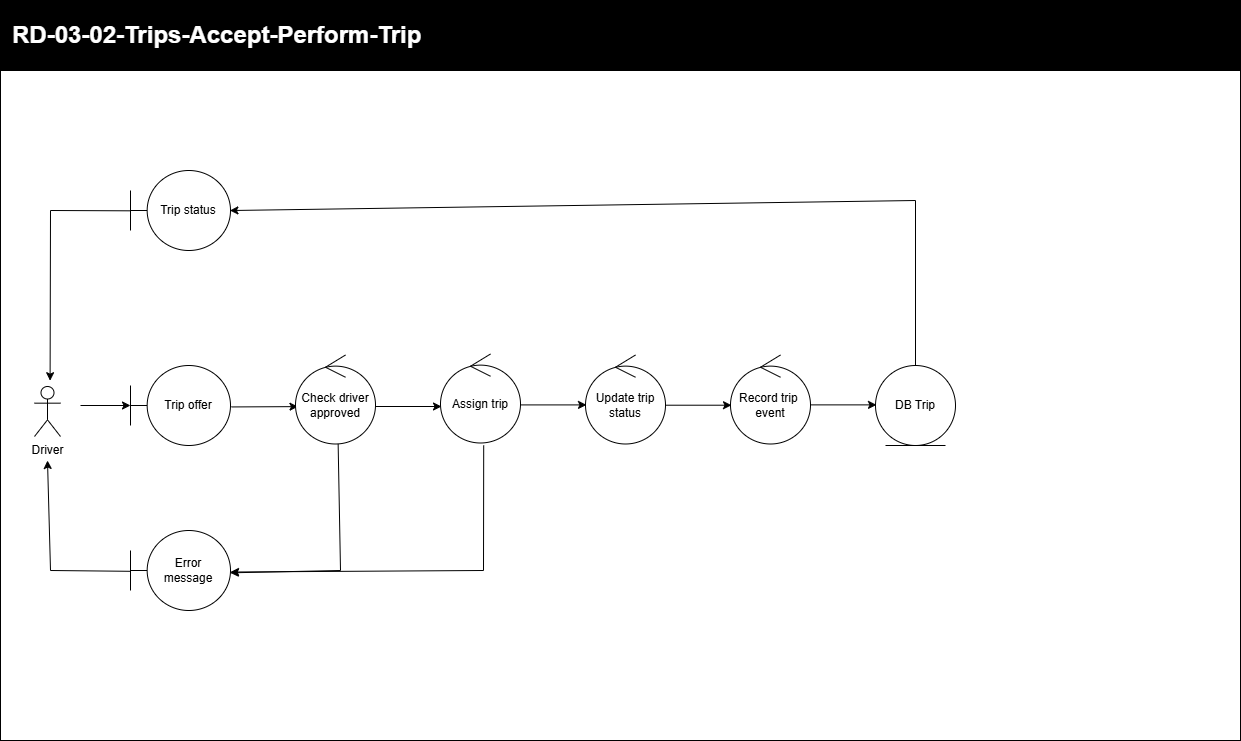

The diagram above was exported from draw.io. Its source (the exported page's mxGraphModel, read from the mxfile embedded in the PNG):
<mxGraphModel dx="709" dy="653" grid="1" gridSize="10" guides="1" tooltips="1" connect="1" arrows="1" fold="1" page="1" pageScale="1" pageWidth="850" pageHeight="1100" background="none" math="0" shadow="0">
  <root>
    <mxCell id="0" />
    <mxCell id="1" parent="0" />
    <mxCell id="OzreDEbsM27HCfb93TVa-2" parent="1" style="whiteSpace=wrap;html=1;movable=1;resizable=1;rotatable=1;deletable=1;editable=1;locked=0;connectable=1;" value="" vertex="1">
      <mxGeometry height="670" width="1240" x="120" y="480" as="geometry" />
    </mxCell>
    <mxCell id="OzreDEbsM27HCfb93TVa-3" parent="1" style="whiteSpace=wrap;html=1;fillColor=#000000;movable=1;resizable=1;rotatable=1;deletable=1;editable=1;locked=0;connectable=1;" value="" vertex="1">
      <mxGeometry height="70" width="1240" x="120" y="410" as="geometry" />
    </mxCell>
    <mxCell id="OzreDEbsM27HCfb93TVa-4" parent="1" style="text;html=1;whiteSpace=wrap;strokeColor=none;fillColor=none;align=left;verticalAlign=middle;rounded=0;fontColor=#FFFFFF;" value="&lt;font style=&quot;font-size: 24px;&quot;&gt;&lt;b&gt;RD-03-02-Trips-Accept-Perform-Trip&lt;/b&gt;&lt;/font&gt;" vertex="1">
      <mxGeometry height="30" width="740" x="130" y="430" as="geometry" />
    </mxCell>
    <mxCell id="OzreDEbsM27HCfb93TVa-6" parent="1" style="shape=umlActor;verticalLabelPosition=bottom;verticalAlign=top;html=1;labelPerimeter=1;" value="Driver" vertex="1">
      <mxGeometry height="50" width="26" x="154" y="796" as="geometry" />
    </mxCell>
    <mxCell id="7WomwyKvyjI-adCfbeOF-2" parent="1" style="ellipse;shape=umlEntity;whiteSpace=wrap;html=1;" value="DB Trip" vertex="1">
      <mxGeometry height="80" width="80" x="995" y="775" as="geometry" />
    </mxCell>
    <mxCell id="7WomwyKvyjI-adCfbeOF-3" parent="1" style="shape=umlBoundary;whiteSpace=wrap;html=1;" value="Trip offer" vertex="1">
      <mxGeometry height="80" width="100" x="250" y="775" as="geometry" />
    </mxCell>
    <mxCell id="7WomwyKvyjI-adCfbeOF-5" edge="1" parent="1" source="7WomwyKvyjI-adCfbeOF-3" style="endArrow=classic;html=1;rounded=0;exitX=1.009;exitY=0.518;exitDx=0;exitDy=0;exitPerimeter=0;entryX=0.031;entryY=0.58;entryDx=0;entryDy=0;entryPerimeter=0;" target="7WomwyKvyjI-adCfbeOF-6" value="">
      <mxGeometry height="50" relative="1" width="50" as="geometry">
        <mxPoint x="300" y="1030" as="sourcePoint" />
        <mxPoint x="330" y="1000" as="targetPoint" />
      </mxGeometry>
    </mxCell>
    <mxCell id="7WomwyKvyjI-adCfbeOF-6" parent="1" style="ellipse;shape=umlControl;whiteSpace=wrap;html=1;" value="Check driver&lt;br&gt;approved" vertex="1">
      <mxGeometry height="89" width="80" x="415" y="764.5" as="geometry" />
    </mxCell>
    <mxCell id="7WomwyKvyjI-adCfbeOF-7" edge="1" parent="1" style="endArrow=classic;html=1;rounded=0;entryX=0;entryY=0.5;entryDx=0;entryDy=0;entryPerimeter=0;" target="7WomwyKvyjI-adCfbeOF-3" value="">
      <mxGeometry height="50" relative="1" width="50" as="geometry">
        <mxPoint x="200" y="815" as="sourcePoint" />
        <mxPoint x="250" y="816" as="targetPoint" />
      </mxGeometry>
    </mxCell>
    <mxCell id="7WomwyKvyjI-adCfbeOF-8" edge="1" parent="1" style="endArrow=classic;html=1;rounded=0;exitX=1.009;exitY=0.518;exitDx=0;exitDy=0;exitPerimeter=0;entryX=0.031;entryY=0.58;entryDx=0;entryDy=0;entryPerimeter=0;" value="">
      <mxGeometry height="50" relative="1" width="50" as="geometry">
        <mxPoint x="495" y="816" as="sourcePoint" />
        <mxPoint x="561" y="816" as="targetPoint" />
      </mxGeometry>
    </mxCell>
    <mxCell id="7WomwyKvyjI-adCfbeOF-9" parent="1" style="ellipse;shape=umlControl;whiteSpace=wrap;html=1;" value="Assign trip" vertex="1">
      <mxGeometry height="89" width="80" x="560" y="763.5" as="geometry" />
    </mxCell>
    <mxCell id="7WomwyKvyjI-adCfbeOF-10" parent="1" style="shape=umlBoundary;whiteSpace=wrap;html=1;" value="Error&lt;br&gt;message" vertex="1">
      <mxGeometry height="80" width="100" x="250" y="940" as="geometry" />
    </mxCell>
    <mxCell id="7WomwyKvyjI-adCfbeOF-12" edge="1" parent="1" style="endArrow=classic;html=1;rounded=0;exitX=1.009;exitY=0.518;exitDx=0;exitDy=0;exitPerimeter=0;entryX=0.031;entryY=0.58;entryDx=0;entryDy=0;entryPerimeter=0;" value="">
      <mxGeometry height="50" relative="1" width="50" as="geometry">
        <mxPoint x="640" y="814.41" as="sourcePoint" />
        <mxPoint x="706" y="814.41" as="targetPoint" />
      </mxGeometry>
    </mxCell>
    <mxCell id="7WomwyKvyjI-adCfbeOF-13" parent="1" style="ellipse;shape=umlControl;whiteSpace=wrap;html=1;" value="Update trip&lt;br&gt;status" vertex="1">
      <mxGeometry height="89" width="80" x="705" y="764.5" as="geometry" />
    </mxCell>
    <mxCell id="7WomwyKvyjI-adCfbeOF-14" parent="1" style="ellipse;shape=umlControl;whiteSpace=wrap;html=1;" value="Record trip&amp;nbsp;&lt;br&gt;event" vertex="1">
      <mxGeometry height="89" width="80" x="850" y="764.5" as="geometry" />
    </mxCell>
    <mxCell id="7WomwyKvyjI-adCfbeOF-16" edge="1" parent="1" style="endArrow=classic;html=1;rounded=0;exitX=1.009;exitY=0.518;exitDx=0;exitDy=0;exitPerimeter=0;entryX=0.031;entryY=0.58;entryDx=0;entryDy=0;entryPerimeter=0;" value="">
      <mxGeometry height="50" relative="1" width="50" as="geometry">
        <mxPoint x="785" y="814.71" as="sourcePoint" />
        <mxPoint x="851" y="814.71" as="targetPoint" />
      </mxGeometry>
    </mxCell>
    <mxCell id="7WomwyKvyjI-adCfbeOF-17" edge="1" parent="1" style="endArrow=classic;html=1;rounded=0;exitX=1.009;exitY=0.518;exitDx=0;exitDy=0;exitPerimeter=0;entryX=0.031;entryY=0.58;entryDx=0;entryDy=0;entryPerimeter=0;" value="">
      <mxGeometry height="50" relative="1" width="50" as="geometry">
        <mxPoint x="930" y="814.38" as="sourcePoint" />
        <mxPoint x="996" y="814.38" as="targetPoint" />
      </mxGeometry>
    </mxCell>
    <mxCell id="7WomwyKvyjI-adCfbeOF-19" parent="1" style="shape=umlBoundary;whiteSpace=wrap;html=1;" value="Trip status" vertex="1">
      <mxGeometry height="80" width="100" x="250" y="580" as="geometry" />
    </mxCell>
    <mxCell id="7WomwyKvyjI-adCfbeOF-20" edge="1" parent="1" source="7WomwyKvyjI-adCfbeOF-6" style="endArrow=classic;html=1;rounded=0;exitX=0.533;exitY=0.999;exitDx=0;exitDy=0;exitPerimeter=0;entryX=0.998;entryY=0.529;entryDx=0;entryDy=0;entryPerimeter=0;" target="7WomwyKvyjI-adCfbeOF-10" value="">
      <mxGeometry height="50" relative="1" width="50" as="geometry">
        <Array as="points">
          <mxPoint x="460" y="980" />
        </Array>
        <mxPoint x="450" y="930" as="sourcePoint" />
        <mxPoint x="516" y="930" as="targetPoint" />
      </mxGeometry>
    </mxCell>
    <mxCell id="7WomwyKvyjI-adCfbeOF-21" edge="1" parent="1" source="7WomwyKvyjI-adCfbeOF-9" style="endArrow=classic;html=1;rounded=0;exitX=0.54;exitY=1.027;exitDx=0;exitDy=0;exitPerimeter=0;entryX=1;entryY=0.519;entryDx=0;entryDy=0;entryPerimeter=0;" target="7WomwyKvyjI-adCfbeOF-10" value="">
      <mxGeometry height="50" relative="1" width="50" as="geometry">
        <Array as="points">
          <mxPoint x="603" y="980" />
        </Array>
        <mxPoint x="603" y="852.5" as="sourcePoint" />
        <mxPoint x="495" y="981.5" as="targetPoint" />
      </mxGeometry>
    </mxCell>
    <mxCell id="7WomwyKvyjI-adCfbeOF-23" edge="1" parent="1" source="7WomwyKvyjI-adCfbeOF-10" style="endArrow=classic;html=1;rounded=0;exitX=0.001;exitY=0.51;exitDx=0;exitDy=0;exitPerimeter=0;" value="">
      <mxGeometry height="50" relative="1" width="50" as="geometry">
        <Array as="points">
          <mxPoint x="170" y="980" />
        </Array>
        <mxPoint x="258" y="940" as="sourcePoint" />
        <mxPoint x="167" y="870" as="targetPoint" />
      </mxGeometry>
    </mxCell>
    <mxCell id="7WomwyKvyjI-adCfbeOF-24" edge="1" parent="1" source="7WomwyKvyjI-adCfbeOF-19" style="endArrow=classic;html=1;rounded=0;exitX=0.001;exitY=0.504;exitDx=0;exitDy=0;exitPerimeter=0;entryX=0.04;entryY=0.463;entryDx=0;entryDy=0;entryPerimeter=0;" target="OzreDEbsM27HCfb93TVa-2" value="">
      <mxGeometry height="50" relative="1" width="50" as="geometry">
        <Array as="points">
          <mxPoint x="170" y="620" />
        </Array>
        <mxPoint x="288" y="630" as="sourcePoint" />
        <mxPoint x="180" y="759" as="targetPoint" />
      </mxGeometry>
    </mxCell>
    <mxCell id="7WomwyKvyjI-adCfbeOF-25" edge="1" parent="1" source="7WomwyKvyjI-adCfbeOF-2" style="endArrow=classic;html=1;rounded=0;exitX=0.5;exitY=0;exitDx=0;exitDy=0;entryX=0.185;entryY=0.209;entryDx=0;entryDy=0;entryPerimeter=0;" target="OzreDEbsM27HCfb93TVa-2" value="">
      <mxGeometry height="50" relative="1" width="50" as="geometry">
        <Array as="points">
          <mxPoint x="1035" y="610" />
        </Array>
        <mxPoint x="1038" y="630" as="sourcePoint" />
        <mxPoint x="930" y="759" as="targetPoint" />
      </mxGeometry>
    </mxCell>
  </root>
</mxGraphModel>